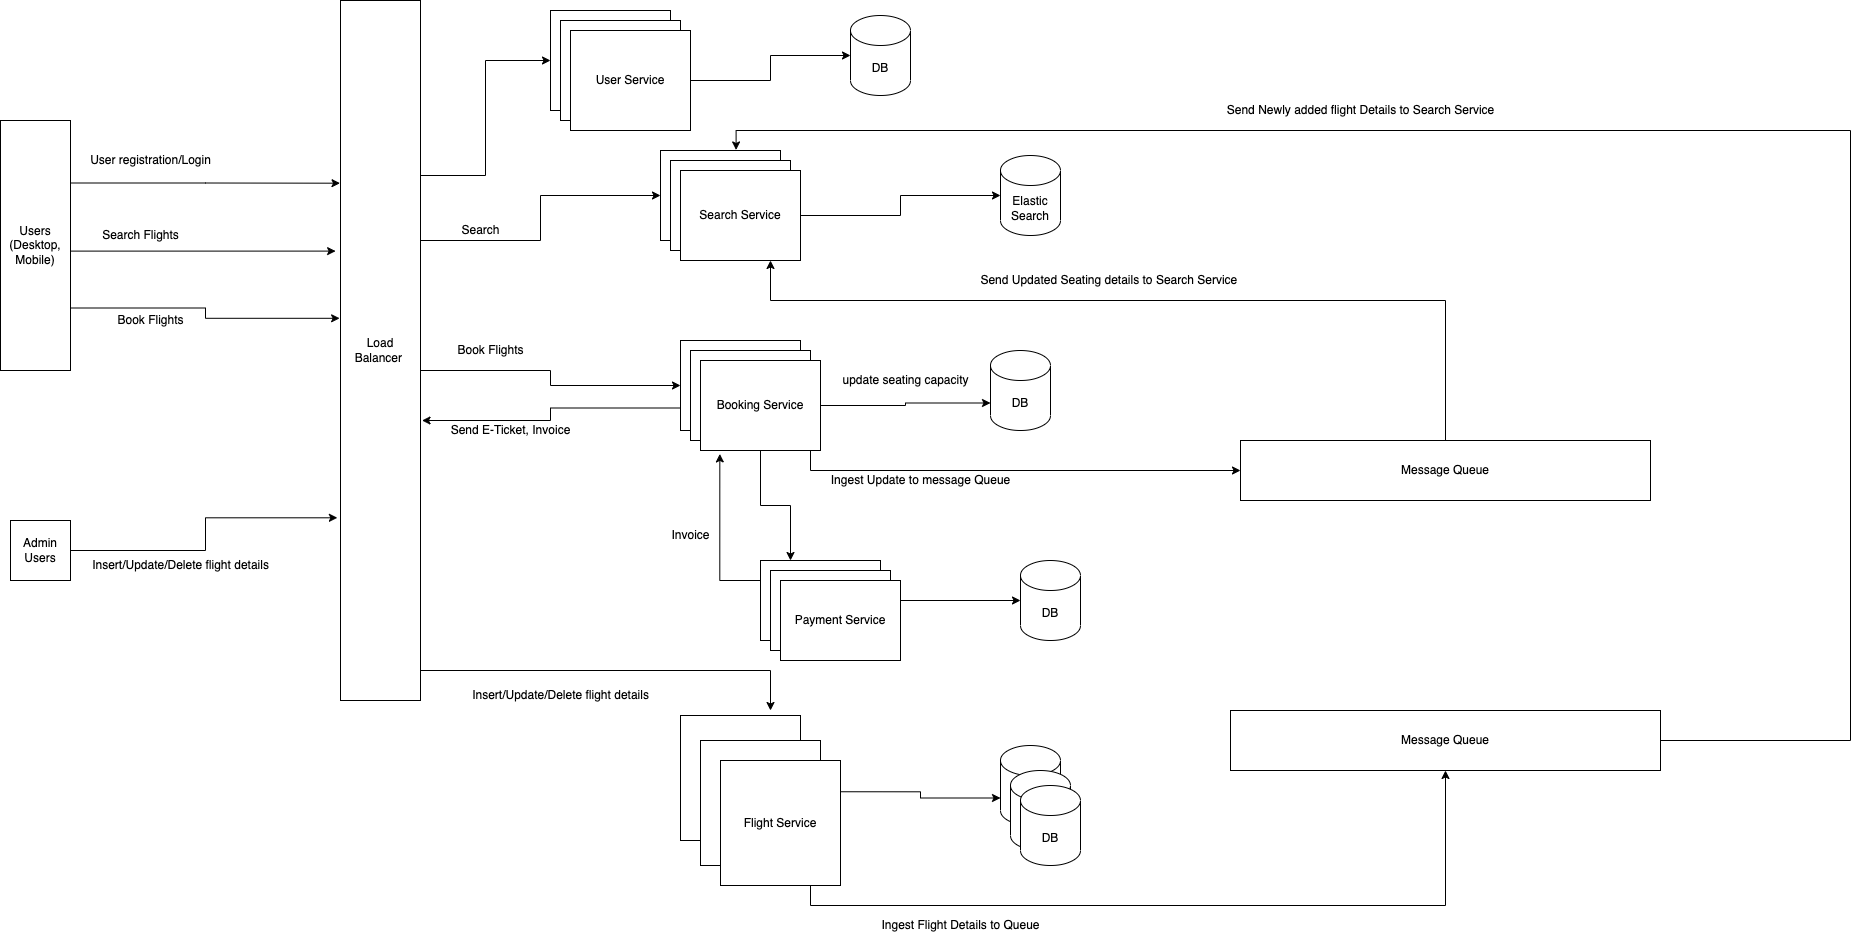

The diagram above was exported from draw.io. Its source (the exported page's mxGraphModel, read from the mxfile embedded in the PNG):
<mxGraphModel dx="2324" dy="2114" grid="1" gridSize="10" guides="1" tooltips="1" connect="1" arrows="1" fold="1" page="1" pageScale="1" pageWidth="827" pageHeight="1169" math="0" shadow="0">
  <root>
    <mxCell id="0" />
    <mxCell id="1" parent="0" />
    <mxCell id="EZXdAPTb5MIBWil3HX5s-36" style="edgeStyle=orthogonalEdgeStyle;rounded=0;orthogonalLoop=1;jettySize=auto;html=1;exitX=1;exitY=0.5;exitDx=0;exitDy=0;entryX=-0.039;entryY=0.739;entryDx=0;entryDy=0;entryPerimeter=0;" edge="1" parent="1" source="EZXdAPTb5MIBWil3HX5s-3" target="EZXdAPTb5MIBWil3HX5s-4">
      <mxGeometry relative="1" as="geometry" />
    </mxCell>
    <mxCell id="EZXdAPTb5MIBWil3HX5s-3" value="Admin Users" style="rounded=0;whiteSpace=wrap;html=1;" vertex="1" parent="1">
      <mxGeometry x="-310" y="440" width="60" height="60" as="geometry" />
    </mxCell>
    <mxCell id="EZXdAPTb5MIBWil3HX5s-14" style="edgeStyle=orthogonalEdgeStyle;rounded=0;orthogonalLoop=1;jettySize=auto;html=1;exitX=1;exitY=0.25;exitDx=0;exitDy=0;entryX=0;entryY=0.5;entryDx=0;entryDy=0;" edge="1" parent="1" source="EZXdAPTb5MIBWil3HX5s-4" target="EZXdAPTb5MIBWil3HX5s-11">
      <mxGeometry relative="1" as="geometry">
        <Array as="points">
          <mxPoint x="100" y="160" />
          <mxPoint x="220" y="160" />
          <mxPoint x="220" y="115" />
        </Array>
      </mxGeometry>
    </mxCell>
    <mxCell id="EZXdAPTb5MIBWil3HX5s-24" style="edgeStyle=orthogonalEdgeStyle;rounded=0;orthogonalLoop=1;jettySize=auto;html=1;exitX=1;exitY=0.75;exitDx=0;exitDy=0;entryX=0;entryY=0.5;entryDx=0;entryDy=0;" edge="1" parent="1" source="EZXdAPTb5MIBWil3HX5s-4" target="EZXdAPTb5MIBWil3HX5s-18">
      <mxGeometry relative="1" as="geometry">
        <Array as="points">
          <mxPoint x="100" y="290" />
          <mxPoint x="230" y="290" />
          <mxPoint x="230" y="305" />
        </Array>
      </mxGeometry>
    </mxCell>
    <mxCell id="EZXdAPTb5MIBWil3HX5s-64" style="edgeStyle=orthogonalEdgeStyle;rounded=0;orthogonalLoop=1;jettySize=auto;html=1;exitX=1;exitY=0.25;exitDx=0;exitDy=0;" edge="1" parent="1" source="EZXdAPTb5MIBWil3HX5s-4" target="EZXdAPTb5MIBWil3HX5s-61">
      <mxGeometry relative="1" as="geometry" />
    </mxCell>
    <mxCell id="EZXdAPTb5MIBWil3HX5s-70" style="edgeStyle=orthogonalEdgeStyle;rounded=0;orthogonalLoop=1;jettySize=auto;html=1;exitX=1;exitY=0.75;exitDx=0;exitDy=0;" edge="1" parent="1" source="EZXdAPTb5MIBWil3HX5s-4">
      <mxGeometry relative="1" as="geometry">
        <mxPoint x="450" y="630" as="targetPoint" />
        <Array as="points">
          <mxPoint x="100" y="590" />
          <mxPoint x="450" y="590" />
        </Array>
      </mxGeometry>
    </mxCell>
    <mxCell id="EZXdAPTb5MIBWil3HX5s-4" value="Load Balancer&amp;nbsp;" style="rounded=0;whiteSpace=wrap;html=1;" vertex="1" parent="1">
      <mxGeometry x="20" y="-80" width="80" height="700" as="geometry" />
    </mxCell>
    <mxCell id="EZXdAPTb5MIBWil3HX5s-33" style="edgeStyle=orthogonalEdgeStyle;rounded=0;orthogonalLoop=1;jettySize=auto;html=1;exitX=1;exitY=0.25;exitDx=0;exitDy=0;entryX=-0.061;entryY=0.358;entryDx=0;entryDy=0;entryPerimeter=0;" edge="1" parent="1" source="EZXdAPTb5MIBWil3HX5s-8" target="EZXdAPTb5MIBWil3HX5s-4">
      <mxGeometry relative="1" as="geometry">
        <Array as="points">
          <mxPoint x="-250" y="171" />
        </Array>
      </mxGeometry>
    </mxCell>
    <mxCell id="EZXdAPTb5MIBWil3HX5s-34" style="edgeStyle=orthogonalEdgeStyle;rounded=0;orthogonalLoop=1;jettySize=auto;html=1;exitX=1;exitY=0.75;exitDx=0;exitDy=0;entryX=-0.011;entryY=0.454;entryDx=0;entryDy=0;entryPerimeter=0;" edge="1" parent="1" source="EZXdAPTb5MIBWil3HX5s-8" target="EZXdAPTb5MIBWil3HX5s-4">
      <mxGeometry relative="1" as="geometry" />
    </mxCell>
    <mxCell id="EZXdAPTb5MIBWil3HX5s-59" style="edgeStyle=orthogonalEdgeStyle;rounded=0;orthogonalLoop=1;jettySize=auto;html=1;exitX=1;exitY=0.25;exitDx=0;exitDy=0;entryX=-0.006;entryY=0.261;entryDx=0;entryDy=0;entryPerimeter=0;" edge="1" parent="1" source="EZXdAPTb5MIBWil3HX5s-8" target="EZXdAPTb5MIBWil3HX5s-4">
      <mxGeometry relative="1" as="geometry" />
    </mxCell>
    <mxCell id="EZXdAPTb5MIBWil3HX5s-8" value="Users (Desktop, Mobile)" style="rounded=0;whiteSpace=wrap;html=1;" vertex="1" parent="1">
      <mxGeometry x="-320" y="40" width="70" height="250" as="geometry" />
    </mxCell>
    <mxCell id="EZXdAPTb5MIBWil3HX5s-10" value="Search Flights" style="text;html=1;align=center;verticalAlign=middle;resizable=0;points=[];autosize=1;strokeColor=none;fillColor=none;" vertex="1" parent="1">
      <mxGeometry x="-230" y="140" width="100" height="30" as="geometry" />
    </mxCell>
    <mxCell id="EZXdAPTb5MIBWil3HX5s-11" value="Search Service" style="rounded=0;whiteSpace=wrap;html=1;" vertex="1" parent="1">
      <mxGeometry x="340" y="70" width="120" height="90" as="geometry" />
    </mxCell>
    <mxCell id="EZXdAPTb5MIBWil3HX5s-12" value="Search Service" style="rounded=0;whiteSpace=wrap;html=1;" vertex="1" parent="1">
      <mxGeometry x="350" y="80" width="120" height="90" as="geometry" />
    </mxCell>
    <mxCell id="EZXdAPTb5MIBWil3HX5s-17" style="edgeStyle=orthogonalEdgeStyle;rounded=0;orthogonalLoop=1;jettySize=auto;html=1;exitX=1;exitY=0.5;exitDx=0;exitDy=0;" edge="1" parent="1" source="EZXdAPTb5MIBWil3HX5s-13" target="EZXdAPTb5MIBWil3HX5s-16">
      <mxGeometry relative="1" as="geometry" />
    </mxCell>
    <mxCell id="EZXdAPTb5MIBWil3HX5s-13" value="Search Service" style="rounded=0;whiteSpace=wrap;html=1;" vertex="1" parent="1">
      <mxGeometry x="360" y="90" width="120" height="90" as="geometry" />
    </mxCell>
    <mxCell id="EZXdAPTb5MIBWil3HX5s-15" value="Search" style="text;html=1;align=center;verticalAlign=middle;resizable=0;points=[];autosize=1;strokeColor=none;fillColor=none;" vertex="1" parent="1">
      <mxGeometry x="130" y="135" width="60" height="30" as="geometry" />
    </mxCell>
    <mxCell id="EZXdAPTb5MIBWil3HX5s-16" value="Elastic Search" style="shape=cylinder3;whiteSpace=wrap;html=1;boundedLbl=1;backgroundOutline=1;size=15;" vertex="1" parent="1">
      <mxGeometry x="680" y="75" width="60" height="80" as="geometry" />
    </mxCell>
    <mxCell id="EZXdAPTb5MIBWil3HX5s-56" style="edgeStyle=orthogonalEdgeStyle;rounded=0;orthogonalLoop=1;jettySize=auto;html=1;exitX=0;exitY=0.75;exitDx=0;exitDy=0;entryX=1.019;entryY=0.6;entryDx=0;entryDy=0;entryPerimeter=0;" edge="1" parent="1" source="EZXdAPTb5MIBWil3HX5s-18" target="EZXdAPTb5MIBWil3HX5s-4">
      <mxGeometry relative="1" as="geometry" />
    </mxCell>
    <mxCell id="EZXdAPTb5MIBWil3HX5s-18" value="Booking Service" style="rounded=0;whiteSpace=wrap;html=1;" vertex="1" parent="1">
      <mxGeometry x="360" y="260" width="120" height="90" as="geometry" />
    </mxCell>
    <mxCell id="EZXdAPTb5MIBWil3HX5s-20" value="Book Flights" style="text;html=1;align=center;verticalAlign=middle;resizable=0;points=[];autosize=1;strokeColor=none;fillColor=none;" vertex="1" parent="1">
      <mxGeometry x="-215" y="225" width="90" height="30" as="geometry" />
    </mxCell>
    <mxCell id="EZXdAPTb5MIBWil3HX5s-21" value="Booking Service" style="rounded=0;whiteSpace=wrap;html=1;" vertex="1" parent="1">
      <mxGeometry x="370" y="270" width="120" height="90" as="geometry" />
    </mxCell>
    <mxCell id="EZXdAPTb5MIBWil3HX5s-26" style="edgeStyle=orthogonalEdgeStyle;rounded=0;orthogonalLoop=1;jettySize=auto;html=1;exitX=1;exitY=0.5;exitDx=0;exitDy=0;entryX=0;entryY=0;entryDx=0;entryDy=52.5;entryPerimeter=0;" edge="1" parent="1" source="EZXdAPTb5MIBWil3HX5s-22" target="EZXdAPTb5MIBWil3HX5s-23">
      <mxGeometry relative="1" as="geometry" />
    </mxCell>
    <mxCell id="EZXdAPTb5MIBWil3HX5s-30" style="edgeStyle=orthogonalEdgeStyle;rounded=0;orthogonalLoop=1;jettySize=auto;html=1;exitX=0.5;exitY=1;exitDx=0;exitDy=0;" edge="1" parent="1" source="EZXdAPTb5MIBWil3HX5s-22" target="EZXdAPTb5MIBWil3HX5s-28">
      <mxGeometry relative="1" as="geometry">
        <Array as="points">
          <mxPoint x="490" y="370" />
          <mxPoint x="490" y="390" />
        </Array>
      </mxGeometry>
    </mxCell>
    <mxCell id="EZXdAPTb5MIBWil3HX5s-74" style="edgeStyle=orthogonalEdgeStyle;rounded=0;orthogonalLoop=1;jettySize=auto;html=1;exitX=0.5;exitY=1;exitDx=0;exitDy=0;entryX=0.25;entryY=0;entryDx=0;entryDy=0;" edge="1" parent="1" source="EZXdAPTb5MIBWil3HX5s-22" target="EZXdAPTb5MIBWil3HX5s-71">
      <mxGeometry relative="1" as="geometry" />
    </mxCell>
    <mxCell id="EZXdAPTb5MIBWil3HX5s-22" value="Booking Service" style="rounded=0;whiteSpace=wrap;html=1;" vertex="1" parent="1">
      <mxGeometry x="380" y="280" width="120" height="90" as="geometry" />
    </mxCell>
    <mxCell id="EZXdAPTb5MIBWil3HX5s-23" value="DB" style="shape=cylinder3;whiteSpace=wrap;html=1;boundedLbl=1;backgroundOutline=1;size=15;" vertex="1" parent="1">
      <mxGeometry x="670" y="270" width="60" height="80" as="geometry" />
    </mxCell>
    <mxCell id="EZXdAPTb5MIBWil3HX5s-25" value="Book Flights" style="text;html=1;align=center;verticalAlign=middle;resizable=0;points=[];autosize=1;strokeColor=none;fillColor=none;" vertex="1" parent="1">
      <mxGeometry x="125" y="255" width="90" height="30" as="geometry" />
    </mxCell>
    <mxCell id="EZXdAPTb5MIBWil3HX5s-27" value="update seating capacity" style="text;html=1;align=center;verticalAlign=middle;resizable=0;points=[];autosize=1;strokeColor=none;fillColor=none;" vertex="1" parent="1">
      <mxGeometry x="510" y="285" width="150" height="30" as="geometry" />
    </mxCell>
    <mxCell id="EZXdAPTb5MIBWil3HX5s-32" style="edgeStyle=orthogonalEdgeStyle;rounded=0;orthogonalLoop=1;jettySize=auto;html=1;exitX=0.5;exitY=0;exitDx=0;exitDy=0;entryX=0.75;entryY=1;entryDx=0;entryDy=0;" edge="1" parent="1" source="EZXdAPTb5MIBWil3HX5s-28" target="EZXdAPTb5MIBWil3HX5s-13">
      <mxGeometry relative="1" as="geometry">
        <Array as="points">
          <mxPoint x="1125" y="220" />
          <mxPoint x="450" y="220" />
        </Array>
      </mxGeometry>
    </mxCell>
    <mxCell id="EZXdAPTb5MIBWil3HX5s-28" value="Message Queue" style="rounded=0;whiteSpace=wrap;html=1;" vertex="1" parent="1">
      <mxGeometry x="920" y="360" width="410" height="60" as="geometry" />
    </mxCell>
    <mxCell id="EZXdAPTb5MIBWil3HX5s-31" value="Ingest Update to message Queue" style="text;html=1;align=center;verticalAlign=middle;resizable=0;points=[];autosize=1;strokeColor=none;fillColor=none;" vertex="1" parent="1">
      <mxGeometry x="500" y="385" width="200" height="30" as="geometry" />
    </mxCell>
    <mxCell id="EZXdAPTb5MIBWil3HX5s-35" value="Flight Service" style="rounded=0;whiteSpace=wrap;html=1;" vertex="1" parent="1">
      <mxGeometry x="360" y="635" width="120" height="125" as="geometry" />
    </mxCell>
    <mxCell id="EZXdAPTb5MIBWil3HX5s-37" value="Insert/Update/Delete flight details" style="text;html=1;align=center;verticalAlign=middle;resizable=0;points=[];autosize=1;strokeColor=none;fillColor=none;" vertex="1" parent="1">
      <mxGeometry x="-240" y="470" width="200" height="30" as="geometry" />
    </mxCell>
    <mxCell id="EZXdAPTb5MIBWil3HX5s-38" value="Flight Service" style="rounded=0;whiteSpace=wrap;html=1;" vertex="1" parent="1">
      <mxGeometry x="380" y="660" width="120" height="125" as="geometry" />
    </mxCell>
    <mxCell id="EZXdAPTb5MIBWil3HX5s-43" style="edgeStyle=orthogonalEdgeStyle;rounded=0;orthogonalLoop=1;jettySize=auto;html=1;exitX=1;exitY=0.25;exitDx=0;exitDy=0;entryX=0;entryY=0;entryDx=0;entryDy=52.5;entryPerimeter=0;" edge="1" parent="1" source="EZXdAPTb5MIBWil3HX5s-39" target="EZXdAPTb5MIBWil3HX5s-42">
      <mxGeometry relative="1" as="geometry" />
    </mxCell>
    <mxCell id="EZXdAPTb5MIBWil3HX5s-79" style="edgeStyle=orthogonalEdgeStyle;rounded=0;orthogonalLoop=1;jettySize=auto;html=1;exitX=0.75;exitY=1;exitDx=0;exitDy=0;entryX=0.5;entryY=1;entryDx=0;entryDy=0;" edge="1" parent="1" source="EZXdAPTb5MIBWil3HX5s-39" target="EZXdAPTb5MIBWil3HX5s-49">
      <mxGeometry relative="1" as="geometry" />
    </mxCell>
    <mxCell id="EZXdAPTb5MIBWil3HX5s-39" value="Flight Service" style="rounded=0;whiteSpace=wrap;html=1;" vertex="1" parent="1">
      <mxGeometry x="400" y="680" width="120" height="125" as="geometry" />
    </mxCell>
    <mxCell id="EZXdAPTb5MIBWil3HX5s-41" value="Insert/Update/Delete flight details" style="text;html=1;align=center;verticalAlign=middle;resizable=0;points=[];autosize=1;strokeColor=none;fillColor=none;" vertex="1" parent="1">
      <mxGeometry x="140" y="600" width="200" height="30" as="geometry" />
    </mxCell>
    <mxCell id="EZXdAPTb5MIBWil3HX5s-42" value="" style="shape=cylinder3;whiteSpace=wrap;html=1;boundedLbl=1;backgroundOutline=1;size=15;" vertex="1" parent="1">
      <mxGeometry x="680" y="665" width="60" height="80" as="geometry" />
    </mxCell>
    <mxCell id="EZXdAPTb5MIBWil3HX5s-44" value="" style="shape=cylinder3;whiteSpace=wrap;html=1;boundedLbl=1;backgroundOutline=1;size=15;" vertex="1" parent="1">
      <mxGeometry x="690" y="690" width="60" height="80" as="geometry" />
    </mxCell>
    <mxCell id="EZXdAPTb5MIBWil3HX5s-52" style="edgeStyle=orthogonalEdgeStyle;rounded=0;orthogonalLoop=1;jettySize=auto;html=1;exitX=1;exitY=0.5;exitDx=0;exitDy=0;entryX=0.63;entryY=-0.006;entryDx=0;entryDy=0;entryPerimeter=0;" edge="1" parent="1" source="EZXdAPTb5MIBWil3HX5s-49" target="EZXdAPTb5MIBWil3HX5s-11">
      <mxGeometry relative="1" as="geometry">
        <Array as="points">
          <mxPoint x="1530" y="660" />
          <mxPoint x="1530" y="50" />
          <mxPoint x="416" y="50" />
        </Array>
      </mxGeometry>
    </mxCell>
    <mxCell id="EZXdAPTb5MIBWil3HX5s-49" value="Message Queue" style="rounded=0;whiteSpace=wrap;html=1;" vertex="1" parent="1">
      <mxGeometry x="910" y="630" width="430" height="60" as="geometry" />
    </mxCell>
    <mxCell id="EZXdAPTb5MIBWil3HX5s-51" value="Ingest Flight Details to Queue" style="text;html=1;align=center;verticalAlign=middle;resizable=0;points=[];autosize=1;strokeColor=none;fillColor=none;" vertex="1" parent="1">
      <mxGeometry x="550" y="830" width="180" height="30" as="geometry" />
    </mxCell>
    <mxCell id="EZXdAPTb5MIBWil3HX5s-53" value="Send Updated Seating details to Search Service&amp;nbsp;" style="text;html=1;align=center;verticalAlign=middle;resizable=0;points=[];autosize=1;strokeColor=none;fillColor=none;" vertex="1" parent="1">
      <mxGeometry x="650" y="185" width="280" height="30" as="geometry" />
    </mxCell>
    <mxCell id="EZXdAPTb5MIBWil3HX5s-54" value="Send Newly added flight Details to Search Service" style="text;html=1;align=center;verticalAlign=middle;resizable=0;points=[];autosize=1;strokeColor=none;fillColor=none;" vertex="1" parent="1">
      <mxGeometry x="895" y="15" width="290" height="30" as="geometry" />
    </mxCell>
    <mxCell id="EZXdAPTb5MIBWil3HX5s-57" value="Send E-Ticket, Invoice" style="text;html=1;align=center;verticalAlign=middle;resizable=0;points=[];autosize=1;strokeColor=none;fillColor=none;" vertex="1" parent="1">
      <mxGeometry x="120" y="335" width="140" height="30" as="geometry" />
    </mxCell>
    <mxCell id="EZXdAPTb5MIBWil3HX5s-60" value="User registration/Login" style="text;html=1;align=center;verticalAlign=middle;resizable=0;points=[];autosize=1;strokeColor=none;fillColor=none;" vertex="1" parent="1">
      <mxGeometry x="-240" y="65" width="140" height="30" as="geometry" />
    </mxCell>
    <mxCell id="EZXdAPTb5MIBWil3HX5s-61" value="User Service" style="rounded=0;whiteSpace=wrap;html=1;" vertex="1" parent="1">
      <mxGeometry x="230" y="-70" width="120" height="100" as="geometry" />
    </mxCell>
    <mxCell id="EZXdAPTb5MIBWil3HX5s-62" value="User Service" style="rounded=0;whiteSpace=wrap;html=1;" vertex="1" parent="1">
      <mxGeometry x="240" y="-60" width="120" height="100" as="geometry" />
    </mxCell>
    <mxCell id="EZXdAPTb5MIBWil3HX5s-66" style="edgeStyle=orthogonalEdgeStyle;rounded=0;orthogonalLoop=1;jettySize=auto;html=1;exitX=1;exitY=0.5;exitDx=0;exitDy=0;" edge="1" parent="1" source="EZXdAPTb5MIBWil3HX5s-63" target="EZXdAPTb5MIBWil3HX5s-65">
      <mxGeometry relative="1" as="geometry" />
    </mxCell>
    <mxCell id="EZXdAPTb5MIBWil3HX5s-63" value="User Service" style="rounded=0;whiteSpace=wrap;html=1;" vertex="1" parent="1">
      <mxGeometry x="250" y="-50" width="120" height="100" as="geometry" />
    </mxCell>
    <mxCell id="EZXdAPTb5MIBWil3HX5s-65" value="DB" style="shape=cylinder3;whiteSpace=wrap;html=1;boundedLbl=1;backgroundOutline=1;size=15;" vertex="1" parent="1">
      <mxGeometry x="530" y="-65" width="60" height="80" as="geometry" />
    </mxCell>
    <mxCell id="EZXdAPTb5MIBWil3HX5s-69" value="DB" style="shape=cylinder3;whiteSpace=wrap;html=1;boundedLbl=1;backgroundOutline=1;size=15;" vertex="1" parent="1">
      <mxGeometry x="700" y="705" width="60" height="80" as="geometry" />
    </mxCell>
    <mxCell id="EZXdAPTb5MIBWil3HX5s-77" style="edgeStyle=orthogonalEdgeStyle;rounded=0;orthogonalLoop=1;jettySize=auto;html=1;exitX=0;exitY=0.25;exitDx=0;exitDy=0;entryX=0.161;entryY=1.038;entryDx=0;entryDy=0;entryPerimeter=0;" edge="1" parent="1" source="EZXdAPTb5MIBWil3HX5s-71" target="EZXdAPTb5MIBWil3HX5s-22">
      <mxGeometry relative="1" as="geometry" />
    </mxCell>
    <mxCell id="EZXdAPTb5MIBWil3HX5s-71" value="Payment Service&lt;span style=&quot;color: rgba(0, 0, 0, 0); font-family: monospace; font-size: 0px; text-align: start;&quot;&gt;%3CmxGraphModel%3E%3Croot%3E%3CmxCell%20id%3D%220%22%2F%3E%3CmxCell%20id%3D%221%22%20parent%3D%220%22%2F%3E%3CmxCell%20id%3D%222%22%20value%3D%22%22%20style%3D%22shape%3Dcylinder3%3BwhiteSpace%3Dwrap%3Bhtml%3D1%3BboundedLbl%3D1%3BbackgroundOutline%3D1%3Bsize%3D15%3B%22%20vertex%3D%221%22%20parent%3D%221%22%3E%3CmxGeometry%20x%3D%22690%22%20y%3D%22510%22%20width%3D%2260%22%20height%3D%2280%22%20as%3D%22geometry%22%2F%3E%3C%2FmxCell%3E%3C%2Froot%3E%3C%2FmxGraphModel%3E&lt;/span&gt;&lt;span style=&quot;color: rgba(0, 0, 0, 0); font-family: monospace; font-size: 0px; text-align: start;&quot;&gt;%3CmxGraphModel%3E%3Croot%3E%3CmxCell%20id%3D%220%22%2F%3E%3CmxCell%20id%3D%221%22%20parent%3D%220%22%2F%3E%3CmxCell%20id%3D%222%22%20value%3D%22%22%20style%3D%22shape%3Dcylinder3%3BwhiteSpace%3Dwrap%3Bhtml%3D1%3BboundedLbl%3D1%3BbackgroundOutline%3D1%3Bsize%3D15%3B%22%20vertex%3D%221%22%20parent%3D%221%22%3E%3CmxGeometry%20x%3D%22690%22%20y%3D%22510%22%20width%3D%2260%22%20height%3D%2280%22%20as%3D%22geometry%22%2F%3E%3C%2FmxCell%3E%3C%2Froot%3E%3C%2FmxGraphModel%3E&lt;/span&gt;" style="rounded=0;whiteSpace=wrap;html=1;" vertex="1" parent="1">
      <mxGeometry x="440" y="480" width="120" height="80" as="geometry" />
    </mxCell>
    <mxCell id="EZXdAPTb5MIBWil3HX5s-72" value="Payment Service&lt;span style=&quot;color: rgba(0, 0, 0, 0); font-family: monospace; font-size: 0px; text-align: start;&quot;&gt;%3CmxGraphModel%3E%3Croot%3E%3CmxCell%20id%3D%220%22%2F%3E%3CmxCell%20id%3D%221%22%20parent%3D%220%22%2F%3E%3CmxCell%20id%3D%222%22%20value%3D%22%22%20style%3D%22shape%3Dcylinder3%3BwhiteSpace%3Dwrap%3Bhtml%3D1%3BboundedLbl%3D1%3BbackgroundOutline%3D1%3Bsize%3D15%3B%22%20vertex%3D%221%22%20parent%3D%221%22%3E%3CmxGeometry%20x%3D%22690%22%20y%3D%22510%22%20width%3D%2260%22%20height%3D%2280%22%20as%3D%22geometry%22%2F%3E%3C%2FmxCell%3E%3C%2Froot%3E%3C%2FmxGraphModel%3E&lt;/span&gt;&lt;span style=&quot;color: rgba(0, 0, 0, 0); font-family: monospace; font-size: 0px; text-align: start;&quot;&gt;%3CmxGraphModel%3E%3Croot%3E%3CmxCell%20id%3D%220%22%2F%3E%3CmxCell%20id%3D%221%22%20parent%3D%220%22%2F%3E%3CmxCell%20id%3D%222%22%20value%3D%22%22%20style%3D%22shape%3Dcylinder3%3BwhiteSpace%3Dwrap%3Bhtml%3D1%3BboundedLbl%3D1%3BbackgroundOutline%3D1%3Bsize%3D15%3B%22%20vertex%3D%221%22%20parent%3D%221%22%3E%3CmxGeometry%20x%3D%22690%22%20y%3D%22510%22%20width%3D%2260%22%20height%3D%2280%22%20as%3D%22geometry%22%2F%3E%3C%2FmxCell%3E%3C%2Froot%3E%3C%2FmxGraphModel%3E&lt;/span&gt;" style="rounded=0;whiteSpace=wrap;html=1;" vertex="1" parent="1">
      <mxGeometry x="450" y="490" width="120" height="80" as="geometry" />
    </mxCell>
    <mxCell id="EZXdAPTb5MIBWil3HX5s-76" style="edgeStyle=orthogonalEdgeStyle;rounded=0;orthogonalLoop=1;jettySize=auto;html=1;exitX=1;exitY=0.25;exitDx=0;exitDy=0;entryX=0;entryY=0.5;entryDx=0;entryDy=0;entryPerimeter=0;" edge="1" parent="1" source="EZXdAPTb5MIBWil3HX5s-73" target="EZXdAPTb5MIBWil3HX5s-75">
      <mxGeometry relative="1" as="geometry" />
    </mxCell>
    <mxCell id="EZXdAPTb5MIBWil3HX5s-73" value="Payment Service&lt;span style=&quot;color: rgba(0, 0, 0, 0); font-family: monospace; font-size: 0px; text-align: start;&quot;&gt;%3CmxGraphModel%3E%3Croot%3E%3CmxCell%20id%3D%220%22%2F%3E%3CmxCell%20id%3D%221%22%20parent%3D%220%22%2F%3E%3CmxCell%20id%3D%222%22%20value%3D%22%22%20style%3D%22shape%3Dcylinder3%3BwhiteSpace%3Dwrap%3Bhtml%3D1%3BboundedLbl%3D1%3BbackgroundOutline%3D1%3Bsize%3D15%3B%22%20vertex%3D%221%22%20parent%3D%221%22%3E%3CmxGeometry%20x%3D%22690%22%20y%3D%22510%22%20width%3D%2260%22%20height%3D%2280%22%20as%3D%22geometry%22%2F%3E%3C%2FmxCell%3E%3C%2Froot%3E%3C%2FmxGraphModel%3E&lt;/span&gt;&lt;span style=&quot;color: rgba(0, 0, 0, 0); font-family: monospace; font-size: 0px; text-align: start;&quot;&gt;%3CmxGraphModel%3E%3Croot%3E%3CmxCell%20id%3D%220%22%2F%3E%3CmxCell%20id%3D%221%22%20parent%3D%220%22%2F%3E%3CmxCell%20id%3D%222%22%20value%3D%22%22%20style%3D%22shape%3Dcylinder3%3BwhiteSpace%3Dwrap%3Bhtml%3D1%3BboundedLbl%3D1%3BbackgroundOutline%3D1%3Bsize%3D15%3B%22%20vertex%3D%221%22%20parent%3D%221%22%3E%3CmxGeometry%20x%3D%22690%22%20y%3D%22510%22%20width%3D%2260%22%20height%3D%2280%22%20as%3D%22geometry%22%2F%3E%3C%2FmxCell%3E%3C%2Froot%3E%3C%2FmxGraphModel%3E&lt;/span&gt;" style="rounded=0;whiteSpace=wrap;html=1;" vertex="1" parent="1">
      <mxGeometry x="460" y="500" width="120" height="80" as="geometry" />
    </mxCell>
    <mxCell id="EZXdAPTb5MIBWil3HX5s-75" value="DB" style="shape=cylinder3;whiteSpace=wrap;html=1;boundedLbl=1;backgroundOutline=1;size=15;" vertex="1" parent="1">
      <mxGeometry x="700" y="480" width="60" height="80" as="geometry" />
    </mxCell>
    <mxCell id="EZXdAPTb5MIBWil3HX5s-78" value="Invoice" style="text;html=1;align=center;verticalAlign=middle;resizable=0;points=[];autosize=1;strokeColor=none;fillColor=none;" vertex="1" parent="1">
      <mxGeometry x="340" y="440" width="60" height="30" as="geometry" />
    </mxCell>
  </root>
</mxGraphModel>